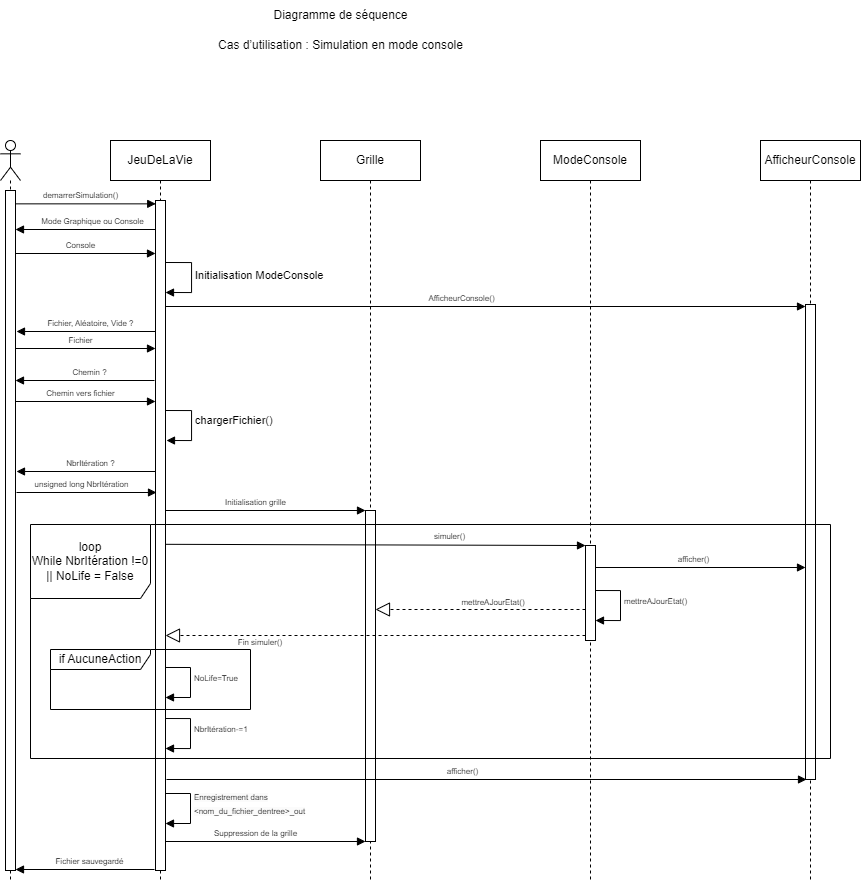

The diagram above was exported from draw.io. Its source (the exported page's mxGraphModel, read from the mxfile embedded in the PNG):
<mxGraphModel dx="1902" dy="915" grid="1" gridSize="10" guides="1" tooltips="1" connect="1" arrows="1" fold="1" page="1" pageScale="1" pageWidth="827" pageHeight="1169" math="0" shadow="0">
  <root>
    <mxCell id="0" />
    <mxCell id="1" parent="0" />
    <mxCell id="yirV1uhVOyJ3w7nbpxX3-3" value="&lt;span style=&quot;font-size: 8px;&quot;&gt;NbrItération-=1&lt;/span&gt;" style="html=1;align=left;spacingLeft=2;endArrow=block;rounded=0;edgeStyle=orthogonalEdgeStyle;curved=0;rounded=0;" edge="1" parent="1">
      <mxGeometry x="-0.0588" relative="1" as="geometry">
        <mxPoint x="300" y="798" as="sourcePoint" />
        <Array as="points">
          <mxPoint x="330" y="828" />
        </Array>
        <mxPoint x="305" y="828" as="targetPoint" />
        <mxPoint as="offset" />
      </mxGeometry>
    </mxCell>
    <mxCell id="yirV1uhVOyJ3w7nbpxX3-1" value="&lt;font style=&quot;font-size: 8px;&quot;&gt;Suppression de la grille&lt;/font&gt;" style="html=1;verticalAlign=bottom;endArrow=block;curved=0;rounded=0;" edge="1" parent="1">
      <mxGeometry x="-0.073" width="80" relative="1" as="geometry">
        <mxPoint x="299.92857142857133" y="921" as="sourcePoint" />
        <mxPoint x="505" y="921" as="targetPoint" />
        <mxPoint as="offset" />
      </mxGeometry>
    </mxCell>
    <mxCell id="ZBoqvpJZX7GX28GvS3_Z-3" value="&lt;span style=&quot;font-size: 8px;&quot;&gt;NoLife=True&lt;/span&gt;" style="html=1;align=left;spacingLeft=2;endArrow=block;rounded=0;edgeStyle=orthogonalEdgeStyle;curved=0;rounded=0;" edge="1" parent="1">
      <mxGeometry x="-0.0588" relative="1" as="geometry">
        <mxPoint x="300" y="746.99" as="sourcePoint" />
        <Array as="points">
          <mxPoint x="330" y="776.99" />
        </Array>
        <mxPoint x="305" y="776.99" as="targetPoint" />
        <mxPoint as="offset" />
      </mxGeometry>
    </mxCell>
    <mxCell id="yb-TD5giBSQnX1z0NV_--1" value="&lt;font style=&quot;font-size: 8px;&quot;&gt;Mode Graphique ou Console&lt;/font&gt;" style="html=1;verticalAlign=bottom;endArrow=block;curved=0;rounded=0;" parent="1" edge="1">
      <mxGeometry x="-0.073" width="80" relative="1" as="geometry">
        <mxPoint x="299.5" y="309" as="sourcePoint" />
        <mxPoint x="155" y="309" as="targetPoint" />
        <mxPoint as="offset" />
      </mxGeometry>
    </mxCell>
    <mxCell id="MS3OONiGoVNMrn7IbjT8-5" value="Grille" style="shape=umlLifeline;perimeter=lifelinePerimeter;whiteSpace=wrap;html=1;container=1;dropTarget=0;collapsible=0;recursiveResize=0;outlineConnect=0;portConstraint=eastwest;newEdgeStyle={&quot;curved&quot;:0,&quot;rounded&quot;:0};" parent="1" vertex="1">
      <mxGeometry x="460" y="220" width="100" height="740" as="geometry" />
    </mxCell>
    <mxCell id="sgirsa6zsRw3tnBu006x-5" value="" style="html=1;points=[[0,0,0,0,5],[0,1,0,0,-5],[1,0,0,0,5],[1,1,0,0,-5]];perimeter=orthogonalPerimeter;outlineConnect=0;targetShapes=umlLifeline;portConstraint=eastwest;newEdgeStyle={&quot;curved&quot;:0,&quot;rounded&quot;:0};movable=1;resizable=1;rotatable=1;deletable=1;editable=1;locked=0;connectable=1;rotation=-180;" parent="MS3OONiGoVNMrn7IbjT8-5" vertex="1">
      <mxGeometry x="45" y="370" width="10" height="331" as="geometry" />
    </mxCell>
    <mxCell id="sgirsa6zsRw3tnBu006x-6" value="&lt;font style=&quot;font-size: 8px;&quot;&gt;simuler()&lt;/font&gt;" style="html=1;verticalAlign=bottom;endArrow=block;curved=0;rounded=0;" parent="1" target="sgirsa6zsRw3tnBu006x-7" edge="1">
      <mxGeometry x="0.3647" y="1" width="80" relative="1" as="geometry">
        <mxPoint x="300" y="623.8" as="sourcePoint" />
        <mxPoint x="505" y="623.8" as="targetPoint" />
        <mxPoint as="offset" />
      </mxGeometry>
    </mxCell>
    <mxCell id="8qj0RDPpo-x7N65syKvc-1" value="&lt;font style=&quot;font-size: 8px;&quot;&gt;mettreAJourEtat()&lt;/font&gt;" style="html=1;align=left;spacingLeft=2;endArrow=block;rounded=0;edgeStyle=orthogonalEdgeStyle;curved=0;rounded=0;" parent="1" edge="1">
      <mxGeometry x="-0.0588" relative="1" as="geometry">
        <mxPoint x="730" y="670" as="sourcePoint" />
        <Array as="points">
          <mxPoint x="760" y="700" />
        </Array>
        <mxPoint x="735" y="700" as="targetPoint" />
        <mxPoint as="offset" />
      </mxGeometry>
    </mxCell>
    <mxCell id="sgirsa6zsRw3tnBu006x-4" value="&lt;font style=&quot;font-size: 8px;&quot;&gt;Initialisation grille&lt;/font&gt;" style="html=1;verticalAlign=bottom;endArrow=block;curved=0;rounded=0;" parent="1" edge="1">
      <mxGeometry x="-0.073" width="80" relative="1" as="geometry">
        <mxPoint x="299.92857142857133" y="590" as="sourcePoint" />
        <mxPoint x="505" y="590" as="targetPoint" />
        <mxPoint as="offset" />
      </mxGeometry>
    </mxCell>
    <mxCell id="MS3OONiGoVNMrn7IbjT8-1" value="" style="shape=umlLifeline;perimeter=lifelinePerimeter;whiteSpace=wrap;html=1;container=1;dropTarget=0;collapsible=0;recursiveResize=0;outlineConnect=0;portConstraint=eastwest;newEdgeStyle={&quot;curved&quot;:0,&quot;rounded&quot;:0};participant=umlActor;" parent="1" vertex="1">
      <mxGeometry x="140" y="220" width="20" height="740" as="geometry" />
    </mxCell>
    <mxCell id="om3hgWOt7PNFQzaAeiFB-4" value="" style="html=1;points=[[0,0,0,0,5],[0,1,0,0,-5],[1,0,0,0,5],[1,1,0,0,-5]];perimeter=orthogonalPerimeter;outlineConnect=0;targetShapes=umlLifeline;portConstraint=eastwest;newEdgeStyle={&quot;curved&quot;:0,&quot;rounded&quot;:0};" parent="MS3OONiGoVNMrn7IbjT8-1" vertex="1">
      <mxGeometry x="5" y="50" width="10" height="680" as="geometry" />
    </mxCell>
    <mxCell id="MS3OONiGoVNMrn7IbjT8-4" value="JeuDeLaVie" style="shape=umlLifeline;perimeter=lifelinePerimeter;whiteSpace=wrap;html=1;container=1;dropTarget=0;collapsible=0;recursiveResize=0;outlineConnect=0;portConstraint=eastwest;newEdgeStyle={&quot;curved&quot;:0,&quot;rounded&quot;:0};movable=1;resizable=1;rotatable=1;deletable=1;editable=1;locked=0;connectable=1;" parent="1" vertex="1">
      <mxGeometry x="250" y="220" width="100" height="740" as="geometry" />
    </mxCell>
    <mxCell id="ZBoqvpJZX7GX28GvS3_Z-4" value="&lt;font style=&quot;font-size: 8px;&quot;&gt;&lt;span style=&quot;text-align: center; text-wrap-mode: wrap; background-color: rgb(251, 251, 251);&quot;&gt;Enregistrement dans&lt;/span&gt;&lt;br style=&quot;text-align: center; text-wrap-mode: wrap; background-color: rgb(251, 251, 251);&quot;&gt;&lt;span style=&quot;text-align: center; text-wrap-mode: wrap; background-color: rgb(251, 251, 251);&quot;&gt;&amp;lt;nom_du_fichier_dentree&amp;gt;_out&lt;/span&gt;&lt;/font&gt;" style="html=1;align=left;spacingLeft=2;endArrow=block;rounded=0;edgeStyle=orthogonalEdgeStyle;curved=0;rounded=0;" edge="1" parent="MS3OONiGoVNMrn7IbjT8-4">
      <mxGeometry x="-0.0588" relative="1" as="geometry">
        <mxPoint x="50" y="653" as="sourcePoint" />
        <Array as="points">
          <mxPoint x="80" y="683" />
        </Array>
        <mxPoint x="55" y="683" as="targetPoint" />
        <mxPoint as="offset" />
      </mxGeometry>
    </mxCell>
    <mxCell id="sgirsa6zsRw3tnBu006x-2" value="chargerFichier()" style="html=1;align=left;spacingLeft=2;endArrow=block;rounded=0;edgeStyle=orthogonalEdgeStyle;curved=0;rounded=0;" parent="MS3OONiGoVNMrn7IbjT8-4" edge="1">
      <mxGeometry x="-0.0588" relative="1" as="geometry">
        <mxPoint x="51" y="270" as="sourcePoint" />
        <Array as="points">
          <mxPoint x="81" y="300" />
        </Array>
        <mxPoint x="56" y="300" as="targetPoint" />
        <mxPoint as="offset" />
      </mxGeometry>
    </mxCell>
    <mxCell id="om3hgWOt7PNFQzaAeiFB-3" value="" style="html=1;points=[[0,0,0,0,5],[0,1,0,0,-5],[1,0,0,0,5],[1,1,0,0,-5]];perimeter=orthogonalPerimeter;outlineConnect=0;targetShapes=umlLifeline;portConstraint=eastwest;newEdgeStyle={&quot;curved&quot;:0,&quot;rounded&quot;:0};movable=1;resizable=1;rotatable=1;deletable=1;editable=1;locked=0;connectable=1;rotation=-180;" parent="MS3OONiGoVNMrn7IbjT8-4" vertex="1">
      <mxGeometry x="45" y="60" width="10" height="670" as="geometry" />
    </mxCell>
    <mxCell id="19d7Yz1VrObodWNFjQKG-3" value="Initialisation ModeConsole" style="html=1;align=left;spacingLeft=2;endArrow=block;rounded=0;edgeStyle=orthogonalEdgeStyle;curved=0;rounded=0;" parent="MS3OONiGoVNMrn7IbjT8-4" edge="1">
      <mxGeometry x="-0.0588" relative="1" as="geometry">
        <mxPoint x="55" y="122" as="sourcePoint" />
        <Array as="points">
          <mxPoint x="81" y="122" />
          <mxPoint x="81" y="152" />
        </Array>
        <mxPoint x="55" y="152" as="targetPoint" />
        <mxPoint as="offset" />
      </mxGeometry>
    </mxCell>
    <mxCell id="MS3OONiGoVNMrn7IbjT8-6" value="ModeConsole" style="shape=umlLifeline;perimeter=lifelinePerimeter;whiteSpace=wrap;html=1;container=1;dropTarget=0;collapsible=0;recursiveResize=0;outlineConnect=0;portConstraint=eastwest;newEdgeStyle={&quot;curved&quot;:0,&quot;rounded&quot;:0};" parent="1" vertex="1">
      <mxGeometry x="680" y="220" width="100" height="740" as="geometry" />
    </mxCell>
    <mxCell id="sgirsa6zsRw3tnBu006x-7" value="" style="html=1;points=[[0,0,0,0,5],[0,1,0,0,-5],[1,0,0,0,5],[1,1,0,0,-5]];perimeter=orthogonalPerimeter;outlineConnect=0;targetShapes=umlLifeline;portConstraint=eastwest;newEdgeStyle={&quot;curved&quot;:0,&quot;rounded&quot;:0};movable=1;resizable=1;rotatable=1;deletable=1;editable=1;locked=0;connectable=1;rotation=-180;" parent="MS3OONiGoVNMrn7IbjT8-6" vertex="1">
      <mxGeometry x="45" y="405" width="10" height="95" as="geometry" />
    </mxCell>
    <mxCell id="om3hgWOt7PNFQzaAeiFB-1" value="AfficheurConsole" style="shape=umlLifeline;perimeter=lifelinePerimeter;whiteSpace=wrap;html=1;container=1;dropTarget=0;collapsible=0;recursiveResize=0;outlineConnect=0;portConstraint=eastwest;newEdgeStyle={&quot;curved&quot;:0,&quot;rounded&quot;:0};" parent="1" vertex="1">
      <mxGeometry x="900" y="220" width="100" height="740" as="geometry" />
    </mxCell>
    <mxCell id="cD_npRVQcXpfd5lbrNVM-4" value="" style="html=1;points=[[0,0,0,0,5],[0,1,0,0,-5],[1,0,0,0,5],[1,1,0,0,-5]];perimeter=orthogonalPerimeter;outlineConnect=0;targetShapes=umlLifeline;portConstraint=eastwest;newEdgeStyle={&quot;curved&quot;:0,&quot;rounded&quot;:0};movable=1;resizable=1;rotatable=1;deletable=1;editable=1;locked=0;connectable=1;rotation=-180;" parent="om3hgWOt7PNFQzaAeiFB-1" vertex="1">
      <mxGeometry x="45" y="164" width="10" height="475" as="geometry" />
    </mxCell>
    <mxCell id="om3hgWOt7PNFQzaAeiFB-9" value="&lt;font style=&quot;font-size: 8px;&quot;&gt;demarrerSimulation()&lt;/font&gt;" style="html=1;verticalAlign=bottom;endArrow=block;curved=0;rounded=0;entryX=0.977;entryY=0.995;entryDx=0;entryDy=0;entryPerimeter=0;" parent="1" source="om3hgWOt7PNFQzaAeiFB-4" target="om3hgWOt7PNFQzaAeiFB-3" edge="1">
      <mxGeometry x="-0.073" width="80" relative="1" as="geometry">
        <mxPoint x="160" y="410" as="sourcePoint" />
        <mxPoint x="240" y="410" as="targetPoint" />
        <mxPoint as="offset" />
      </mxGeometry>
    </mxCell>
    <mxCell id="om3hgWOt7PNFQzaAeiFB-10" value="Cas d’utilisation&lt;span style=&quot;background-color: initial;&quot;&gt;&amp;nbsp;: Simulation en mode console&lt;/span&gt;" style="text;html=1;align=center;verticalAlign=middle;resizable=0;points=[];autosize=1;strokeColor=none;fillColor=none;" parent="1" vertex="1">
      <mxGeometry x="345" y="110" width="270" height="30" as="geometry" />
    </mxCell>
    <mxCell id="yd-sUMlxFem9oIXUcZW2-1" value="Diagramme de séquence" style="text;html=1;align=center;verticalAlign=middle;resizable=0;points=[];autosize=1;strokeColor=none;fillColor=none;" parent="1" vertex="1">
      <mxGeometry x="400" y="80" width="160" height="30" as="geometry" />
    </mxCell>
    <mxCell id="cD_npRVQcXpfd5lbrNVM-2" value="" style="endArrow=block;dashed=1;endFill=0;endSize=12;html=1;rounded=0;" parent="1" edge="1">
      <mxGeometry width="160" relative="1" as="geometry">
        <mxPoint x="725" y="689" as="sourcePoint" />
        <mxPoint x="515" y="689" as="targetPoint" />
      </mxGeometry>
    </mxCell>
    <mxCell id="cD_npRVQcXpfd5lbrNVM-3" value="&lt;font style=&quot;font-size: 8px;&quot;&gt;mettreAJourEtat()&lt;/font&gt;" style="text;html=1;align=center;verticalAlign=middle;whiteSpace=wrap;rounded=0;" parent="1" vertex="1">
      <mxGeometry x="603" y="666" width="60" height="30" as="geometry" />
    </mxCell>
    <mxCell id="cD_npRVQcXpfd5lbrNVM-5" value="&lt;font style=&quot;font-size: 8px;&quot;&gt;afficher()&lt;/font&gt;" style="html=1;verticalAlign=bottom;endArrow=block;curved=0;rounded=0;" parent="1" edge="1">
      <mxGeometry x="-0.073" width="80" relative="1" as="geometry">
        <mxPoint x="735" y="647" as="sourcePoint" />
        <mxPoint x="945" y="647" as="targetPoint" />
        <mxPoint as="offset" />
      </mxGeometry>
    </mxCell>
    <mxCell id="TtB-8TjISPYlJ3ExXsrr-1" value="" style="endArrow=block;dashed=1;endFill=0;endSize=12;html=1;rounded=0;" parent="1" edge="1">
      <mxGeometry width="160" relative="1" as="geometry">
        <mxPoint x="725" y="715" as="sourcePoint" />
        <mxPoint x="305" y="715" as="targetPoint" />
      </mxGeometry>
    </mxCell>
    <mxCell id="TtB-8TjISPYlJ3ExXsrr-2" value="&lt;font style=&quot;font-size: 8px;&quot;&gt;Fin simuler()&lt;/font&gt;" style="text;html=1;align=center;verticalAlign=middle;whiteSpace=wrap;rounded=0;" parent="1" vertex="1">
      <mxGeometry x="370" y="706" width="60" height="30" as="geometry" />
    </mxCell>
    <mxCell id="TtB-8TjISPYlJ3ExXsrr-3" value="loop&lt;br&gt;While NbrItération !=0&lt;br&gt;|| NoLife = False" style="shape=umlFrame;whiteSpace=wrap;html=1;pointerEvents=0;width=120;height=74;" parent="1" vertex="1">
      <mxGeometry x="170" y="604" width="800" height="234" as="geometry" />
    </mxCell>
    <mxCell id="TtB-8TjISPYlJ3ExXsrr-5" value="&lt;font style=&quot;font-size: 8px;&quot;&gt;afficher()&lt;/font&gt;" style="html=1;verticalAlign=bottom;endArrow=block;curved=0;rounded=0;entryX=1;entryY=0;entryDx=0;entryDy=5;entryPerimeter=0;" parent="1" edge="1">
      <mxGeometry x="-0.073" width="80" relative="1" as="geometry">
        <mxPoint x="306" y="859" as="sourcePoint" />
        <mxPoint x="946" y="859" as="targetPoint" />
        <mxPoint as="offset" />
      </mxGeometry>
    </mxCell>
    <mxCell id="19d7Yz1VrObodWNFjQKG-2" value="&lt;span style=&quot;font-size: 8px;&quot;&gt;Console&lt;/span&gt;" style="html=1;verticalAlign=bottom;endArrow=block;curved=0;rounded=0;entryX=0.977;entryY=0.995;entryDx=0;entryDy=0;entryPerimeter=0;" parent="1" edge="1">
      <mxGeometry x="-0.073" width="80" relative="1" as="geometry">
        <mxPoint x="155" y="333" as="sourcePoint" />
        <mxPoint x="295" y="333" as="targetPoint" />
        <mxPoint as="offset" />
      </mxGeometry>
    </mxCell>
    <mxCell id="19d7Yz1VrObodWNFjQKG-4" value="&lt;font style=&quot;font-size: 8px;&quot;&gt;Fichier, Aléatoire, Vide ?&lt;/font&gt;" style="html=1;verticalAlign=bottom;endArrow=block;curved=0;rounded=0;" parent="1" edge="1">
      <mxGeometry x="-0.073" width="80" relative="1" as="geometry">
        <mxPoint x="295" y="411" as="sourcePoint" />
        <mxPoint x="156" y="411" as="targetPoint" />
        <mxPoint as="offset" />
      </mxGeometry>
    </mxCell>
    <mxCell id="VpFDj2CuhHjdGgNWRwtT-2" value="&lt;span style=&quot;font-size: 8px;&quot;&gt;Fichier&lt;/span&gt;" style="html=1;verticalAlign=bottom;endArrow=block;curved=0;rounded=0;entryX=0.977;entryY=0.995;entryDx=0;entryDy=0;entryPerimeter=0;" parent="1" edge="1">
      <mxGeometry x="-0.073" width="80" relative="1" as="geometry">
        <mxPoint x="155" y="428" as="sourcePoint" />
        <mxPoint x="295" y="428" as="targetPoint" />
        <mxPoint as="offset" />
      </mxGeometry>
    </mxCell>
    <mxCell id="VpFDj2CuhHjdGgNWRwtT-3" value="&lt;font style=&quot;font-size: 8px;&quot;&gt;Chemin ?&lt;/font&gt;" style="html=1;verticalAlign=bottom;endArrow=block;curved=0;rounded=0;" parent="1" edge="1">
      <mxGeometry x="-0.073" width="80" relative="1" as="geometry">
        <mxPoint x="294" y="460" as="sourcePoint" />
        <mxPoint x="155" y="460" as="targetPoint" />
        <mxPoint as="offset" />
      </mxGeometry>
    </mxCell>
    <mxCell id="VpFDj2CuhHjdGgNWRwtT-5" value="&lt;span style=&quot;font-size: 8px;&quot;&gt;Chemin vers fichier&lt;/span&gt;" style="html=1;verticalAlign=bottom;endArrow=block;curved=0;rounded=0;entryX=0.977;entryY=0.995;entryDx=0;entryDy=0;entryPerimeter=0;" parent="1" edge="1">
      <mxGeometry x="-0.073" width="80" relative="1" as="geometry">
        <mxPoint x="155" y="481" as="sourcePoint" />
        <mxPoint x="295" y="481" as="targetPoint" />
        <mxPoint as="offset" />
      </mxGeometry>
    </mxCell>
    <mxCell id="f88hw3lwx_0D-w3GqDXC-2" value="&lt;font style=&quot;font-size: 8px;&quot;&gt;AfficheurConsole()&lt;/font&gt;" style="html=1;verticalAlign=bottom;endArrow=block;curved=0;rounded=0;entryX=1;entryY=0;entryDx=0;entryDy=5;entryPerimeter=0;" edge="1" parent="1">
      <mxGeometry x="-0.073" width="80" relative="1" as="geometry">
        <mxPoint x="305" y="386" as="sourcePoint" />
        <mxPoint x="945" y="386" as="targetPoint" />
        <mxPoint as="offset" />
      </mxGeometry>
    </mxCell>
    <mxCell id="ZBoqvpJZX7GX28GvS3_Z-2" value="if AucuneAction" style="shape=umlFrame;whiteSpace=wrap;html=1;pointerEvents=0;width=100;height=20;" vertex="1" parent="1">
      <mxGeometry x="190" y="729" width="200" height="60" as="geometry" />
    </mxCell>
    <mxCell id="yirV1uhVOyJ3w7nbpxX3-2" value="&lt;font style=&quot;font-size: 8px;&quot;&gt;Fichier sauvegardé&lt;/font&gt;" style="html=1;verticalAlign=bottom;endArrow=block;curved=0;rounded=0;" edge="1" parent="1">
      <mxGeometry x="-0.073" width="80" relative="1" as="geometry">
        <mxPoint x="294" y="949" as="sourcePoint" />
        <mxPoint x="155" y="949" as="targetPoint" />
        <mxPoint as="offset" />
      </mxGeometry>
    </mxCell>
    <mxCell id="yirV1uhVOyJ3w7nbpxX3-4" value="&lt;font style=&quot;font-size: 8px;&quot;&gt;NbrItération ?&lt;/font&gt;" style="html=1;verticalAlign=bottom;endArrow=block;curved=0;rounded=0;" edge="1" parent="1">
      <mxGeometry x="-0.073" width="80" relative="1" as="geometry">
        <mxPoint x="295" y="551" as="sourcePoint" />
        <mxPoint x="156" y="551" as="targetPoint" />
        <mxPoint as="offset" />
      </mxGeometry>
    </mxCell>
    <mxCell id="yirV1uhVOyJ3w7nbpxX3-5" value="&lt;span style=&quot;font-size: 8px;&quot;&gt;unsigned long NbrItération&lt;/span&gt;" style="html=1;verticalAlign=bottom;endArrow=block;curved=0;rounded=0;entryX=0.977;entryY=0.995;entryDx=0;entryDy=0;entryPerimeter=0;" edge="1" parent="1">
      <mxGeometry x="-0.073" width="80" relative="1" as="geometry">
        <mxPoint x="156" y="572" as="sourcePoint" />
        <mxPoint x="296" y="572" as="targetPoint" />
        <mxPoint as="offset" />
      </mxGeometry>
    </mxCell>
  </root>
</mxGraphModel>